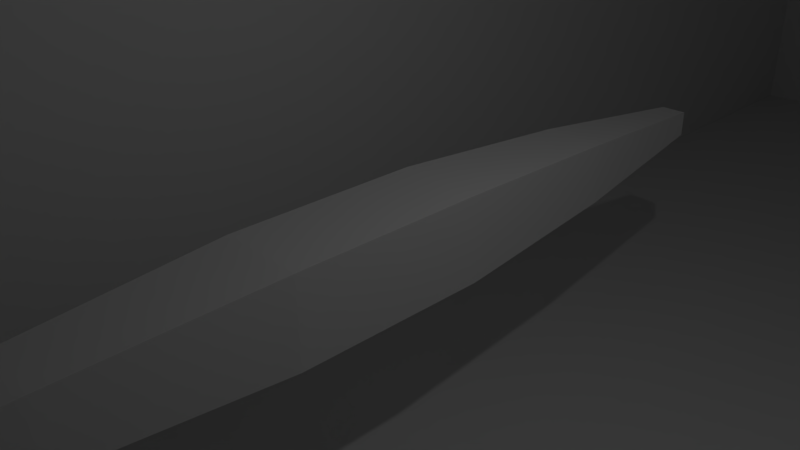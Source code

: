 # Source: gunStandin.blend  (saved by Blender 2.75.0; exported with 4.5.12 LTS)
import bpy
from mathutils import Matrix  # noqa: F401  (used for matrix-valued properties, if any)

bpy.ops.wm.read_factory_settings(use_empty=True)
scene = bpy.context.scene
scene.name = 'Scene'

# ---- collections
col_collection_1 = bpy.data.collections.new('Collection 1'); scene.collection.children.link(col_collection_1)

# ---- materials (node trees are filled in below, after node groups)
mat_material = bpy.data.materials.new('Material')
mat_material.alpha_threshold = 0.0
mat_material.use_transparent_shadow = False
mat_material.roughness = 0.5
mat_material.line_color = (0.0, 0.0, 0.0, 1.0)

# ---- material node trees

# ---- world
world_world = bpy.data.worlds.new('World'); scene.world = world_world
world_world.color = (0.05088, 0.05088, 0.05088)
world_world.use_sun_shadow = False
world_world.sun_shadow_jitter_overblur = 0.0
world_world.cycles.sampling_method = 'MANUAL'
world_world.cycles.sample_map_resolution = 256

# ---- cameras
cam_camera = bpy.data.cameras.new('Camera')
cam_camera.clip_end = 100.0
cam_camera.lens = 35.0
cam_camera.sensor_width = 32.0
cam_camera.sensor_height = 18.0
cam_camera.ortho_scale = 7.314
cam_camera.dof.focus_distance = 0.0
cam_camera.dof.aperture_fstop = 128.0

# ---- lights
light_lamp = bpy.data.lights.new('Lamp', 'POINT')
light_lamp.transmission_factor = 0.0
light_lamp.cutoff_distance = 30.0
light_lamp.energy = 100.0
light_lamp.shadow_buffer_clip_start = 1.001
light_lamp.shadow_soft_size = 0.1
light_lamp.shadow_maximum_resolution = 0.006
light_lamp.use_absolute_resolution = True
light_lamp.cycles.use_multiple_importance_sampling = False

# ---- meshes
me_cube_001 = bpy.data.meshes.new('Cube.001')
me_cube_001.from_pydata([(-32.4, -100.0, -32.4), (-32.4, -100.0, 32.4), (-32.4, 100.0, -32.4), (-32.4, 100.0, 32.4), (32.4, -100.0, -32.4), (32.4, -100.0, 32.4), (32.4, 100.0, -32.4), (32.4, 100.0, 32.4), (-74.85, -60.0, 74.85), (-100.9, -20.0, 100.9), (-100.9, 20.0, 100.9), (-74.85, 60.0, 74.85), (-74.85, 60.0, -74.85), (-100.9, 20.0, -100.9), (-100.9, -20.0, -100.9), (-74.85, -60.0, -74.85), (74.85, 60.0, 74.85), (100.9, 20.0, 100.9), (100.9, -20.0, 100.9), (74.85, -60.0, 74.85), (74.85, -60.0, -74.85), (100.9, -20.0, -100.9), (100.9, 20.0, -100.9), (74.85, 60.0, -74.85)], [], [(11, 3, 2, 12), (3, 7, 6, 2), (19, 5, 4, 20), (5, 1, 0, 4), (12, 2, 6, 23), (16, 7, 3, 11), (5, 19, 8, 1), (19, 18, 9, 8), (18, 17, 10, 9), (17, 16, 11, 10), (0, 15, 20, 4), (15, 14, 21, 20), (14, 13, 22, 21), (13, 12, 23, 22), (7, 16, 23, 6), (16, 17, 22, 23), (17, 18, 21, 22), (18, 19, 20, 21), (1, 8, 15, 0), (8, 9, 14, 15), (9, 10, 13, 14), (10, 11, 12, 13)])
me_cube_001.use_remesh_preserve_volume = False
me_cube_001.use_remesh_preserve_attributes = False
me_cube_001.use_mirror_vertex_groups = False
me_cube_001.update()
me_cube = bpy.data.meshes.new('Cube')
me_cube.from_pydata([(-17.77, -126.0, 34.54), (7.717, -126.0, 34.54), (7.717, 10.07, 34.54), (-17.77, 10.07, 34.54), (-17.77, -126.0, -8.5), (7.717, -126.0, -8.5), (7.717, 10.07, -8.5), (-17.77, 10.07, -8.5), (-5.028, -126.0, 34.54), (-5.028, 10.07, 34.54), (-5.028, -126.0, -8.5), (-5.028, 10.07, -8.5), (-17.77, -126.0, 13.02), (7.717, -126.0, 13.02), (7.717, 10.07, 13.02), (-17.77, 10.07, 13.02), (-5.028, 39.69, 13.02), (-5.028, -126.0, 13.02), (-11.4, 10.07, 40.62), (-11.4, 10.07, -8.5), (-11.4, -126.0, 40.62), (-11.4, -126.0, -8.5), (-11.4, -126.0, 13.02), (1.344, -126.0, 40.62), (1.344, -126.0, -8.5), (1.344, 10.07, 40.62), (1.344, 10.07, -8.5), (1.344, -126.0, 19.1)], [], [(23, 1, 2, 25), (24, 26, 6, 5), (27, 24, 5, 13), (13, 5, 6, 14), (16, 11, 19, 7), (12, 0, 3, 15), (6, 26, 11, 16), (22, 21, 10, 17), (21, 19, 11, 10), (20, 8, 9, 18), (20, 22, 17, 8), (2, 14, 16), (4, 12, 15, 7), (16, 15, 3), (1, 13, 14, 2), (23, 27, 13, 1), (14, 6, 16), (9, 25, 2), (9, 16, 3), (15, 16, 7), (0, 12, 22, 20), (0, 20, 18, 3), (4, 7, 19, 21), (12, 4, 21, 22), (8, 17, 27, 23), (17, 10, 24, 27), (10, 11, 26, 24), (8, 23, 25, 9), (18, 9, 3), (16, 9, 2)])
me_cube.materials.append(mat_material)
me_cube.use_remesh_preserve_volume = False
me_cube.use_remesh_preserve_attributes = False
me_cube.use_mirror_vertex_groups = False
me_cube.update()

# ---- objects
ob_cube_001 = bpy.data.objects.new('Cube.001', me_cube_001)
ob_cube = bpy.data.objects.new('Cube', me_cube)
ob_lamp = bpy.data.objects.new('Lamp', light_lamp)
ob_camera = bpy.data.objects.new('Camera', cam_camera)

# ---- transforms, parenting, visibility, modifiers, constraints
ob_cube_001.location = (0.0, -0.2391, 0.0)
ob_cube_001.scale = (0.0065, 0.07375, 0.0065)
ob_cube_001.lineart.crease_threshold = 0.0
ob_cube.location = (0.0, -52.3, 0.0)
ob_cube.rotation_euler = (0.0, -0.0, 3.142)
ob_cube.scale = (0.5885, 0.5879, 0.4646)
ob_cube.lock_rotations_4d = False
ob_cube.empty_display_type = 'ARROWS'
ob_cube.lineart.crease_threshold = 0.0
ob_lamp.location = (4.076, 1.005, 5.904)
ob_lamp.rotation_euler = (0.6503, 0.05522, 1.866)
ob_lamp.lock_rotations_4d = False
ob_lamp.empty_display_type = 'ARROWS'
ob_lamp.color = (0.0, 0.0, 0.0, 0.0)
ob_lamp.lineart.crease_threshold = 0.0
ob_camera.location = (7.481, -6.508, 5.344)
ob_camera.rotation_euler = (1.109, 0.01082, 0.8149)
ob_camera.lock_rotations_4d = False
ob_camera.empty_display_type = 'ARROWS'
ob_camera.color = (0.0, 0.0, 0.0, 0.0)
ob_camera.display_type = 'WIRE'
ob_camera.lineart.crease_threshold = 0.0

# ---- collection membership
col_collection_1.objects.link(ob_cube_001)
col_collection_1.objects.link(ob_cube)
col_collection_1.objects.link(ob_lamp)
col_collection_1.objects.link(ob_camera)

# ---- scene / render settings (as saved in the file)
scene.camera = ob_camera
scene.frame_start = 1; scene.frame_end = 250; scene.frame_set(1)
scene.render.engine = 'BLENDER_EEVEE_NEXT'
scene.render.resolution_percentage = 50
scene.render.dither_intensity = 0.0
scene.cycles.use_denoising = False
scene.cycles.samples = 10
scene.cycles.sampling_pattern = 'TABULATED_SOBOL'
scene.cycles.light_sampling_threshold = 0.0
scene.cycles.use_adaptive_sampling = False
scene.cycles.use_light_tree = False
scene.cycles.blur_glossy = 0.0
scene.cycles.pixel_filter_type = 'GAUSSIAN'
scene.cycles.sample_clamp_indirect = 0.0
scene.view_settings.view_transform = 'Standard'
scene.unit_settings.scale_length = 0.01
bpy.context.view_layer.update()

